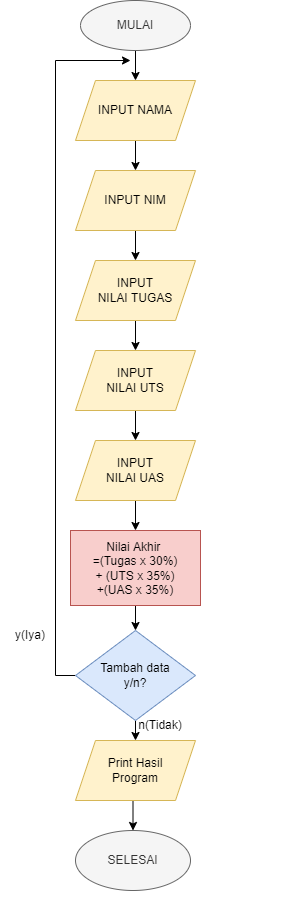

The diagram above was exported from draw.io. Its source (the exported page's mxGraphModel, read from the mxfile embedded in the PNG):
<mxGraphModel dx="1447" dy="790" grid="1" gridSize="10" guides="1" tooltips="1" connect="1" arrows="1" fold="1" page="1" pageScale="1" pageWidth="850" pageHeight="1100" math="0" shadow="0">
  <root>
    <mxCell id="0" />
    <mxCell id="1" parent="0" />
    <mxCell id="fH3ZIe0c0x-WaEeT1FWP-11" style="edgeStyle=orthogonalEdgeStyle;rounded=0;orthogonalLoop=1;jettySize=auto;html=1;exitX=0.5;exitY=1;exitDx=0;exitDy=0;entryX=0.5;entryY=0;entryDx=0;entryDy=0;" edge="1" parent="1" source="fH3ZIe0c0x-WaEeT1FWP-1" target="fH3ZIe0c0x-WaEeT1FWP-2">
      <mxGeometry relative="1" as="geometry" />
    </mxCell>
    <mxCell id="fH3ZIe0c0x-WaEeT1FWP-1" value="MULAI" style="ellipse;whiteSpace=wrap;html=1;fillColor=#f5f5f5;fontColor=#333333;strokeColor=#666666;" vertex="1" parent="1">
      <mxGeometry x="330" y="60" width="110" height="50" as="geometry" />
    </mxCell>
    <mxCell id="fH3ZIe0c0x-WaEeT1FWP-13" style="edgeStyle=orthogonalEdgeStyle;rounded=0;orthogonalLoop=1;jettySize=auto;html=1;exitX=0.5;exitY=1;exitDx=0;exitDy=0;entryX=0.5;entryY=0;entryDx=0;entryDy=0;" edge="1" parent="1" source="fH3ZIe0c0x-WaEeT1FWP-2" target="fH3ZIe0c0x-WaEeT1FWP-3">
      <mxGeometry relative="1" as="geometry" />
    </mxCell>
    <mxCell id="fH3ZIe0c0x-WaEeT1FWP-2" value="INPUT NAMA" style="shape=parallelogram;perimeter=parallelogramPerimeter;whiteSpace=wrap;html=1;fixedSize=1;fillColor=#fff2cc;strokeColor=#d6b656;" vertex="1" parent="1">
      <mxGeometry x="325" y="140" width="120" height="60" as="geometry" />
    </mxCell>
    <mxCell id="fH3ZIe0c0x-WaEeT1FWP-14" style="edgeStyle=orthogonalEdgeStyle;rounded=0;orthogonalLoop=1;jettySize=auto;html=1;exitX=0.5;exitY=1;exitDx=0;exitDy=0;entryX=0.5;entryY=0;entryDx=0;entryDy=0;" edge="1" parent="1" source="fH3ZIe0c0x-WaEeT1FWP-3" target="fH3ZIe0c0x-WaEeT1FWP-4">
      <mxGeometry relative="1" as="geometry" />
    </mxCell>
    <mxCell id="fH3ZIe0c0x-WaEeT1FWP-3" value="INPUT NIM" style="shape=parallelogram;perimeter=parallelogramPerimeter;whiteSpace=wrap;html=1;fixedSize=1;fillColor=#fff2cc;strokeColor=#d6b656;" vertex="1" parent="1">
      <mxGeometry x="325" y="230" width="120" height="60" as="geometry" />
    </mxCell>
    <mxCell id="fH3ZIe0c0x-WaEeT1FWP-16" style="edgeStyle=orthogonalEdgeStyle;rounded=0;orthogonalLoop=1;jettySize=auto;html=1;exitX=0.5;exitY=1;exitDx=0;exitDy=0;" edge="1" parent="1" source="fH3ZIe0c0x-WaEeT1FWP-4" target="fH3ZIe0c0x-WaEeT1FWP-5">
      <mxGeometry relative="1" as="geometry" />
    </mxCell>
    <mxCell id="fH3ZIe0c0x-WaEeT1FWP-4" value="INPUT&lt;br&gt;NILAI TUGAS" style="shape=parallelogram;perimeter=parallelogramPerimeter;whiteSpace=wrap;html=1;fixedSize=1;fillColor=#fff2cc;strokeColor=#d6b656;" vertex="1" parent="1">
      <mxGeometry x="325" y="320" width="120" height="60" as="geometry" />
    </mxCell>
    <mxCell id="fH3ZIe0c0x-WaEeT1FWP-17" style="edgeStyle=orthogonalEdgeStyle;rounded=0;orthogonalLoop=1;jettySize=auto;html=1;exitX=0.5;exitY=1;exitDx=0;exitDy=0;entryX=0.5;entryY=0;entryDx=0;entryDy=0;" edge="1" parent="1" source="fH3ZIe0c0x-WaEeT1FWP-5" target="fH3ZIe0c0x-WaEeT1FWP-6">
      <mxGeometry relative="1" as="geometry" />
    </mxCell>
    <mxCell id="fH3ZIe0c0x-WaEeT1FWP-5" value="INPUT&lt;br&gt;NILAI UTS" style="shape=parallelogram;perimeter=parallelogramPerimeter;whiteSpace=wrap;html=1;fixedSize=1;fillColor=#fff2cc;strokeColor=#d6b656;" vertex="1" parent="1">
      <mxGeometry x="325" y="410" width="120" height="60" as="geometry" />
    </mxCell>
    <mxCell id="fH3ZIe0c0x-WaEeT1FWP-18" style="edgeStyle=orthogonalEdgeStyle;rounded=0;orthogonalLoop=1;jettySize=auto;html=1;exitX=0.5;exitY=1;exitDx=0;exitDy=0;entryX=0.5;entryY=0;entryDx=0;entryDy=0;" edge="1" parent="1" source="fH3ZIe0c0x-WaEeT1FWP-6" target="fH3ZIe0c0x-WaEeT1FWP-7">
      <mxGeometry relative="1" as="geometry" />
    </mxCell>
    <mxCell id="fH3ZIe0c0x-WaEeT1FWP-6" value="INPUT&lt;br&gt;NILAI UAS" style="shape=parallelogram;perimeter=parallelogramPerimeter;whiteSpace=wrap;html=1;fixedSize=1;fillColor=#fff2cc;strokeColor=#d6b656;" vertex="1" parent="1">
      <mxGeometry x="325" y="500" width="120" height="60" as="geometry" />
    </mxCell>
    <mxCell id="fH3ZIe0c0x-WaEeT1FWP-19" style="edgeStyle=orthogonalEdgeStyle;rounded=0;orthogonalLoop=1;jettySize=auto;html=1;exitX=0.5;exitY=1;exitDx=0;exitDy=0;entryX=0.5;entryY=0;entryDx=0;entryDy=0;" edge="1" parent="1" source="fH3ZIe0c0x-WaEeT1FWP-7" target="fH3ZIe0c0x-WaEeT1FWP-8">
      <mxGeometry relative="1" as="geometry" />
    </mxCell>
    <mxCell id="fH3ZIe0c0x-WaEeT1FWP-7" value="Nilai Akhir &lt;br&gt;=(Tugas x 30%)&lt;br&gt;+ (UTS x 35%)&lt;br&gt;+(UAS x 35%)" style="rounded=0;whiteSpace=wrap;html=1;fillColor=#f8cecc;strokeColor=#b85450;" vertex="1" parent="1">
      <mxGeometry x="320" y="590" width="130" height="75" as="geometry" />
    </mxCell>
    <mxCell id="fH3ZIe0c0x-WaEeT1FWP-20" style="edgeStyle=orthogonalEdgeStyle;rounded=0;orthogonalLoop=1;jettySize=auto;html=1;exitX=0.5;exitY=1;exitDx=0;exitDy=0;entryX=0.5;entryY=0;entryDx=0;entryDy=0;" edge="1" parent="1" source="fH3ZIe0c0x-WaEeT1FWP-8" target="fH3ZIe0c0x-WaEeT1FWP-9">
      <mxGeometry relative="1" as="geometry" />
    </mxCell>
    <mxCell id="fH3ZIe0c0x-WaEeT1FWP-23" style="edgeStyle=orthogonalEdgeStyle;rounded=0;orthogonalLoop=1;jettySize=auto;html=1;exitX=0;exitY=0.5;exitDx=0;exitDy=0;" edge="1" parent="1" source="fH3ZIe0c0x-WaEeT1FWP-8">
      <mxGeometry relative="1" as="geometry">
        <mxPoint x="380" y="120" as="targetPoint" />
        <Array as="points">
          <mxPoint x="305" y="735" />
          <mxPoint x="305" y="120" />
        </Array>
      </mxGeometry>
    </mxCell>
    <mxCell id="fH3ZIe0c0x-WaEeT1FWP-8" value="Tambah data&lt;br&gt;y/n?" style="rhombus;whiteSpace=wrap;html=1;fillColor=#dae8fc;strokeColor=#6c8ebf;" vertex="1" parent="1">
      <mxGeometry x="325" y="690" width="120" height="90" as="geometry" />
    </mxCell>
    <mxCell id="fH3ZIe0c0x-WaEeT1FWP-21" style="edgeStyle=orthogonalEdgeStyle;rounded=0;orthogonalLoop=1;jettySize=auto;html=1;exitX=0.5;exitY=1;exitDx=0;exitDy=0;entryX=0.5;entryY=0;entryDx=0;entryDy=0;" edge="1" parent="1" source="fH3ZIe0c0x-WaEeT1FWP-9" target="fH3ZIe0c0x-WaEeT1FWP-10">
      <mxGeometry relative="1" as="geometry" />
    </mxCell>
    <mxCell id="fH3ZIe0c0x-WaEeT1FWP-9" value="Print Hasil&lt;br&gt;Program" style="shape=parallelogram;perimeter=parallelogramPerimeter;whiteSpace=wrap;html=1;fixedSize=1;fillColor=#fff2cc;strokeColor=#d6b656;" vertex="1" parent="1">
      <mxGeometry x="325" y="800" width="120" height="60" as="geometry" />
    </mxCell>
    <mxCell id="fH3ZIe0c0x-WaEeT1FWP-10" value="SELESAI" style="ellipse;whiteSpace=wrap;html=1;fillColor=#f5f5f5;fontColor=#333333;strokeColor=#666666;" vertex="1" parent="1">
      <mxGeometry x="325" y="890" width="115" height="60" as="geometry" />
    </mxCell>
    <mxCell id="fH3ZIe0c0x-WaEeT1FWP-22" value="n(Tidak)" style="text;html=1;strokeColor=none;fillColor=none;align=center;verticalAlign=middle;whiteSpace=wrap;rounded=0;" vertex="1" parent="1">
      <mxGeometry x="380" y="770" width="60" height="30" as="geometry" />
    </mxCell>
    <mxCell id="fH3ZIe0c0x-WaEeT1FWP-24" value="y(Iya)" style="text;html=1;strokeColor=none;fillColor=none;align=center;verticalAlign=middle;whiteSpace=wrap;rounded=0;" vertex="1" parent="1">
      <mxGeometry x="250" y="680" width="60" height="30" as="geometry" />
    </mxCell>
  </root>
</mxGraphModel>